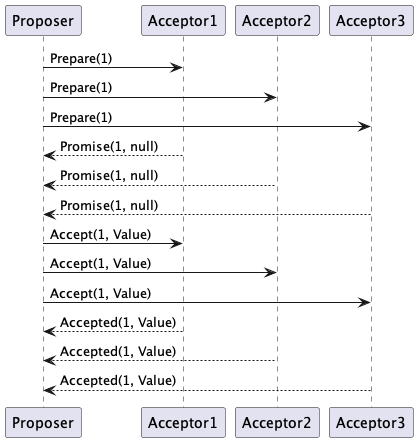

The diagram above was rendered by PlantUML. Its source (embedded in the PNG):
@startuml
participant "Proposer" as P
participant "Acceptor1" as A1
participant "Acceptor2" as A2
participant "Acceptor3" as A3

P -> A1: Prepare(1)
P -> A2: Prepare(1)
P -> A3: Prepare(1)

A1 --> P: Promise(1, null)
A2 --> P: Promise(1, null)
A3 --> P: Promise(1, null)

P -> A1: Accept(1, Value)
P -> A2: Accept(1, Value)
P -> A3: Accept(1, Value)

A1 --> P: Accepted(1, Value)
A2 --> P: Accepted(1, Value)
A3 --> P: Accepted(1, Value)

@enduml